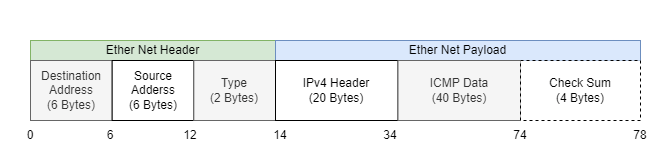

The diagram above was exported from draw.io. Its source (the exported page's mxGraphModel, read from the mxfile embedded in the PNG):
<mxGraphModel dx="1166" dy="724" grid="1" gridSize="10" guides="1" tooltips="1" connect="1" arrows="1" fold="1" page="1" pageScale="1" pageWidth="850" pageHeight="1100" math="0" shadow="0">
  <root>
    <mxCell id="0" />
    <mxCell id="1" parent="0" />
    <mxCell id="_5CmTm0vn55Qc-lbh3VJ-9" value="" style="group" parent="1" vertex="1" connectable="0">
      <mxGeometry x="170" y="180" width="610" height="120" as="geometry" />
    </mxCell>
    <mxCell id="_5CmTm0vn55Qc-lbh3VJ-1" value="Ether Net Header" style="rounded=0;whiteSpace=wrap;html=1;fillColor=#d5e8d4;strokeColor=#82b366;" parent="_5CmTm0vn55Qc-lbh3VJ-9" vertex="1">
      <mxGeometry y="40" width="245" height="20" as="geometry" />
    </mxCell>
    <mxCell id="_5CmTm0vn55Qc-lbh3VJ-2" value="Ether Net Payload" style="rounded=0;whiteSpace=wrap;html=1;fillColor=#dae8fc;strokeColor=#6c8ebf;" parent="_5CmTm0vn55Qc-lbh3VJ-9" vertex="1">
      <mxGeometry x="245" y="40" width="365" height="20" as="geometry" />
    </mxCell>
    <mxCell id="_5CmTm0vn55Qc-lbh3VJ-3" value="Destination Address &lt;br&gt;(6 Bytes)" style="rounded=0;whiteSpace=wrap;html=1;fillColor=#f5f5f5;strokeColor=#666666;fontColor=#333333;" parent="_5CmTm0vn55Qc-lbh3VJ-9" vertex="1">
      <mxGeometry y="60" width="81.66666666666666" height="60" as="geometry" />
    </mxCell>
    <mxCell id="_5CmTm0vn55Qc-lbh3VJ-4" value="Source Adderss&lt;br&gt;(6 Bytes)" style="rounded=0;whiteSpace=wrap;html=1;" parent="_5CmTm0vn55Qc-lbh3VJ-9" vertex="1">
      <mxGeometry x="81.66666666666666" y="60" width="81.66666666666666" height="60" as="geometry" />
    </mxCell>
    <mxCell id="_5CmTm0vn55Qc-lbh3VJ-5" value="Type&lt;br&gt;(2 Bytes)" style="rounded=0;whiteSpace=wrap;html=1;fillColor=#f5f5f5;strokeColor=#666666;fontColor=#333333;" parent="_5CmTm0vn55Qc-lbh3VJ-9" vertex="1">
      <mxGeometry x="163.33333333333331" y="60" width="81.66666666666666" height="60" as="geometry" />
    </mxCell>
    <mxCell id="_5CmTm0vn55Qc-lbh3VJ-6" value="IPv4 Header &lt;br&gt;(20 Bytes)" style="rounded=0;whiteSpace=wrap;html=1;" parent="_5CmTm0vn55Qc-lbh3VJ-9" vertex="1">
      <mxGeometry x="244.99999999999997" y="60" width="122.49999999999999" height="60" as="geometry" />
    </mxCell>
    <mxCell id="_5CmTm0vn55Qc-lbh3VJ-8" value="ICMP Data&lt;br&gt;(40 Bytes)" style="rounded=0;whiteSpace=wrap;html=1;fillColor=#f5f5f5;strokeColor=#666666;fontColor=#333333;" parent="_5CmTm0vn55Qc-lbh3VJ-9" vertex="1">
      <mxGeometry x="367.5" y="60" width="122.49999999999999" height="60" as="geometry" />
    </mxCell>
    <mxCell id="_5CmTm0vn55Qc-lbh3VJ-10" value="Check Sum&lt;br&gt;(4 Bytes)" style="rounded=0;whiteSpace=wrap;html=1;dashed=1;" parent="1" vertex="1">
      <mxGeometry x="660" y="240" width="120" height="60" as="geometry" />
    </mxCell>
    <mxCell id="_5CmTm0vn55Qc-lbh3VJ-11" value="0" style="text;html=1;strokeColor=none;fillColor=none;align=center;verticalAlign=middle;whiteSpace=wrap;rounded=0;dashed=1;" parent="1" vertex="1">
      <mxGeometry x="140" y="300" width="60" height="30" as="geometry" />
    </mxCell>
    <mxCell id="_5CmTm0vn55Qc-lbh3VJ-12" value="6" style="text;html=1;strokeColor=none;fillColor=none;align=center;verticalAlign=middle;whiteSpace=wrap;rounded=0;dashed=1;" parent="1" vertex="1">
      <mxGeometry x="220" y="300" width="60" height="30" as="geometry" />
    </mxCell>
    <mxCell id="_5CmTm0vn55Qc-lbh3VJ-13" value="12" style="text;html=1;strokeColor=none;fillColor=none;align=center;verticalAlign=middle;whiteSpace=wrap;rounded=0;dashed=1;" parent="1" vertex="1">
      <mxGeometry x="300" y="300" width="60" height="30" as="geometry" />
    </mxCell>
    <mxCell id="_5CmTm0vn55Qc-lbh3VJ-14" value="14" style="text;html=1;strokeColor=none;fillColor=none;align=center;verticalAlign=middle;whiteSpace=wrap;rounded=0;dashed=1;" parent="1" vertex="1">
      <mxGeometry x="390" y="300" width="60" height="30" as="geometry" />
    </mxCell>
    <mxCell id="_5CmTm0vn55Qc-lbh3VJ-15" value="34" style="text;html=1;strokeColor=none;fillColor=none;align=center;verticalAlign=middle;whiteSpace=wrap;rounded=0;dashed=1;" parent="1" vertex="1">
      <mxGeometry x="500" y="300" width="60" height="30" as="geometry" />
    </mxCell>
    <mxCell id="_5CmTm0vn55Qc-lbh3VJ-16" value="74" style="text;html=1;strokeColor=none;fillColor=none;align=center;verticalAlign=middle;whiteSpace=wrap;rounded=0;dashed=1;" parent="1" vertex="1">
      <mxGeometry x="630" y="300" width="60" height="30" as="geometry" />
    </mxCell>
    <mxCell id="_5CmTm0vn55Qc-lbh3VJ-17" value="78" style="text;html=1;strokeColor=none;fillColor=none;align=center;verticalAlign=middle;whiteSpace=wrap;rounded=0;dashed=1;" parent="1" vertex="1">
      <mxGeometry x="750" y="300" width="60" height="30" as="geometry" />
    </mxCell>
  </root>
</mxGraphModel>